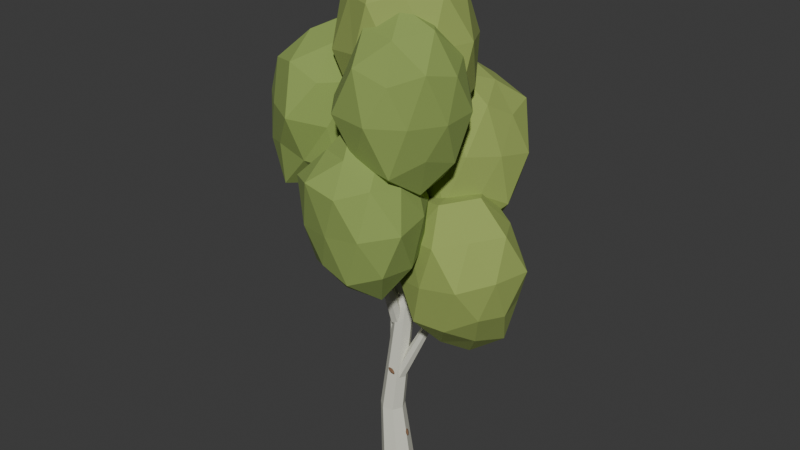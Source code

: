 # Source: Birch.blend  (saved by Blender 5.2.44; exported with 4.5.12 LTS)
import bpy
from mathutils import Matrix  # noqa: F401  (used for matrix-valued properties, if any)

bpy.ops.wm.read_factory_settings(use_empty=True)
scene = bpy.context.scene
scene.name = 'Scene'

# ---- collections
col_collection = bpy.data.collections.new('Collection'); scene.collection.children.link(col_collection)

# ---- materials (node trees are filled in below, after node groups)
mat_birchbark = bpy.data.materials.new('BirchBark')
mat_birchbark.diffuse_color = (0.72, 0.72, 0.61, 1.0)
mat_leaves3 = bpy.data.materials.new('Leaves3')
mat_leaves3.diffuse_color = (0.31, 0.4, 0.1, 1.0)
mat_leaves0 = bpy.data.materials.new('Leaves0')
mat_leaves0.diffuse_color = (0.26, 0.36, 0.09, 1.0)
mat_bark = bpy.data.materials.new('Bark')
mat_bark.diffuse_color = (0.22, 0.12, 0.065, 1.0)

# ---- material node trees
mat_birchbark.use_nodes = True; mat_birchbark.node_tree.nodes.clear()
_N = mat_birchbark.node_tree.nodes; _L = mat_birchbark.node_tree.links
n0 = _N.new('ShaderNodeBsdfPrincipled'); n0.name = 'Principled BSDF'; n0.location = (-200, 100)
n0.inputs[0].default_value = (0.72, 0.72, 0.61, 1.0)
n0.inputs[2].default_value = 1.0
n0.inputs[10].default_value = 0.005
n1 = _N.new('ShaderNodeOutputMaterial'); n1.name = 'Material Output'; n1.location = (200, 100)
_L.new(n0.outputs[0], n1.inputs[0])
n1.is_active_output = True
mat_leaves3.use_nodes = True; mat_leaves3.node_tree.nodes.clear()
_N = mat_leaves3.node_tree.nodes; _L = mat_leaves3.node_tree.links
n0 = _N.new('ShaderNodeBsdfPrincipled'); n0.name = 'Principled BSDF'; n0.location = (-200, 100)
n0.inputs[0].default_value = (0.31, 0.4, 0.1, 1.0)
n0.inputs[2].default_value = 1.0
n0.inputs[10].default_value = 0.005
n1 = _N.new('ShaderNodeOutputMaterial'); n1.name = 'Material Output'; n1.location = (200, 100)
_L.new(n0.outputs[0], n1.inputs[0])
n1.is_active_output = True
mat_leaves0.use_nodes = True; mat_leaves0.node_tree.nodes.clear()
_N = mat_leaves0.node_tree.nodes; _L = mat_leaves0.node_tree.links
n0 = _N.new('ShaderNodeBsdfPrincipled'); n0.name = 'Principled BSDF'; n0.location = (-200, 100)
n0.inputs[0].default_value = (0.26, 0.36, 0.09, 1.0)
n0.inputs[2].default_value = 1.0
n0.inputs[10].default_value = 0.005
n1 = _N.new('ShaderNodeOutputMaterial'); n1.name = 'Material Output'; n1.location = (200, 100)
_L.new(n0.outputs[0], n1.inputs[0])
n1.is_active_output = True
mat_bark.use_nodes = True; mat_bark.node_tree.nodes.clear()
_N = mat_bark.node_tree.nodes; _L = mat_bark.node_tree.links
n0 = _N.new('ShaderNodeBsdfPrincipled'); n0.name = 'Principled BSDF'; n0.location = (-200, 100)
n0.inputs[0].default_value = (0.22, 0.12, 0.065, 1.0)
n0.inputs[2].default_value = 1.0
n0.inputs[10].default_value = 0.005
n1 = _N.new('ShaderNodeOutputMaterial'); n1.name = 'Material Output'; n1.location = (200, 100)
_L.new(n0.outputs[0], n1.inputs[0])
n1.is_active_output = True

# ---- world
world_world = bpy.data.worlds.new('World'); scene.world = world_world
world_world.use_nodes = True; world_world.node_tree.nodes.clear()
_N = world_world.node_tree.nodes; _L = world_world.node_tree.links
n0 = _N.new('ShaderNodeOutputWorld'); n0.name = 'World Output'; n0.location = (200, 100)
n1 = _N.new('ShaderNodeBackground'); n1.name = 'Background'; n1.location = (-200, 100)
n1.inputs[0].default_value = (0.05088, 0.05088, 0.05088, 1.0)
_L.new(n1.outputs[0], n0.inputs[0])
n0.is_active_output = True
world_world.color = (0.05088, 0.05088, 0.05088)
world_world.sun_shadow_jitter_overblur = 0.0

# ---- meshes
me_birch = bpy.data.meshes.new('Birch')
me_birch.from_pydata([(0.2025, 0.0, 0.0), (0.1263, 0.1583, 0.0), (-0.04506, 0.1974, 0.0), (-0.1824, 0.08786, 0.0), (-0.1824, -0.08786, 0.0), (-0.04506, -0.1974, 0.0), (0.1263, -0.1583, 0.0), (0.072, 0.0, 0.78), (0.01552, 0.1173, 0.78), (-0.1114, 0.1462, 0.78), (-0.2131, 0.06508, 0.78), (-0.2131, -0.06508, 0.78), (-0.1114, -0.1462, 0.78), (0.01552, -0.1173, 0.78), (0.192, 0.036, 2.22), (0.1491, 0.1251, 2.22), (0.05263, 0.1471, 2.22), (-0.02471, 0.08546, 2.22), (-0.02471, -0.01346, 2.22), (0.05263, -0.07514, 2.22), (0.1491, -0.05313, 2.22), (-0.042, 0.108, 3.78), (-0.06685, 0.1596, 3.78), (-0.1227, 0.1723, 3.78), (-0.1675, 0.1366, 3.78), (-0.1675, 0.07936, 3.78), (-0.1227, 0.04365, 3.78), (-0.06685, 0.0564, 3.78), (0.086, 0.0, 5.58), (0.08299, 0.006255, 5.58), (0.07622, 0.007799, 5.58), (0.07079, 0.003471, 5.58), (0.07079, -0.003471, 5.58), (0.07622, -0.007799, 5.58), (0.08299, -0.006255, 5.58), (0.09, 0.0, 1.2), (0.05611, 0.07036, 1.2), (-0.02003, 0.08774, 1.2), (-0.08109, 0.03905, 1.2), (-0.08109, -0.03905, 1.2), (-0.02003, -0.08774, 1.2), (0.05611, -0.07036, 1.2), (0.481, 0.07433, 2.1), (0.4601, 0.1177, 2.1), (0.4132, 0.1284, 2.1), (0.3755, 0.09841, 2.1), (0.3755, 0.05025, 2.1), (0.4132, 0.02022, 2.1), (0.4601, 0.03093, 2.1), (0.7917, 0.1351, 2.88), (0.7849, 0.1492, 2.88), (0.7697, 0.1527, 2.88), (0.7575, 0.1429, 2.88), (0.7575, 0.1273, 2.88), (0.7697, 0.1176, 2.88), (0.7849, 0.1211, 2.88), (0.9478, 0.107, 1.91), (0.2594, 0.1333, 2.367), (0.7189, 0.6911, 2.422), (1.332, 0.4421, 2.568), (1.278, -0.2181, 2.568), (0.5996, -0.4608, 2.418), (0.2722, 0.4864, 3.19), (0.9292, 0.6671, 3.293), (1.343, 0.1371, 3.448), (0.8324, -0.4601, 3.37), (0.1707, -0.1966, 3.217), (0.619, 0.1602, 3.742), (0.8383, 0.4377, 2.083), (0.5642, 0.1183, 2.03), (0.4062, 0.4847, 2.259), (0.3806, -0.1903, 2.331), (0.7737, -0.2025, 2.105), (1.253, 0.3241, 2.085), (1.107, 0.6783, 2.394), (1.147, -0.07786, 2.203), (1.388, 0.1128, 2.519), (0.9881, -0.4265, 2.421), (0.03304, -0.08243, 2.753), (0.3384, -0.3783, 2.817), (0.4271, 0.6858, 2.802), (0.1879, 0.3392, 2.769), (1.221, 0.6628, 2.945), (0.8389, 0.7874, 2.873), (1.387, -0.07851, 2.996), (1.488, 0.3449, 3.002), (0.7098, -0.5043, 2.887), (1.159, -0.4765, 2.967), (0.1732, 0.157, 3.233), (0.5555, 0.7069, 3.348), (1.168, 0.4617, 3.431), (1.085, -0.1605, 3.405), (0.4656, -0.3671, 3.33), (0.4034, 0.3463, 3.551), (0.3111, -0.04718, 3.647), (0.7737, 0.5084, 3.737), (0.996, 0.153, 3.782), (0.7044, -0.1897, 3.735), (0.09, 0.0, 1.59), (0.05611, 0.07036, 1.59), (-0.02003, 0.08774, 1.59), (-0.08109, 0.03905, 1.59), (-0.08109, -0.03905, 1.59), (-0.02003, -0.08774, 1.59), (0.05611, -0.07036, 1.59), (-0.2575, 0.3142, 2.49), (-0.2784, 0.3576, 2.49), (-0.3254, 0.3683, 2.49), (-0.363, 0.3383, 2.49), (-0.363, 0.2901, 2.49), (-0.3254, 0.2601, 2.49), (-0.2784, 0.2708, 2.49), (-0.5511, 0.5712, 3.27), (-0.5579, 0.5853, 3.27), (-0.5731, 0.5888, 3.27), (-0.5853, 0.579, 3.27), (-0.5853, 0.5634, 3.27), (-0.5731, 0.5537, 3.27), (-0.5579, 0.5571, 3.27), (-0.4869, 0.6561, 2.307), (-1.005, 0.2022, 2.761), (-1.041, 0.9673, 2.809), (-0.3632, 1.229, 2.906), (0.08156, 0.6511, 2.881), (-0.3328, 0.01329, 2.801), (-1.195, 0.4945, 3.644), (-0.8159, 1.154, 3.76), (-0.1057, 0.9638, 3.811), (-0.09678, 0.1744, 3.732), (-0.7569, -0.02813, 3.601), (-0.6585, 0.4788, 4.318), (-0.7776, 0.8332, 2.478), (-0.776, 0.4049, 2.405), (-1.101, 0.5787, 2.7), (-0.6824, 0.04598, 2.716), (-0.3875, 0.3023, 2.451), (-0.3871, 1.04, 2.43), (-0.7097, 1.16, 2.812), (-0.1837, 0.659, 2.544), (-0.08282, 0.9976, 2.84), (-0.01458, 0.2651, 2.729), (-0.9448, -0.02996, 3.185), (-0.5513, -0.1521, 3.208), (-1.188, 0.7445, 3.232), (-1.225, 0.297, 3.19), (-0.5882, 1.347, 3.337), (-0.9588, 1.101, 3.283), (0.09533, 0.8491, 3.351), (-0.2055, 1.153, 3.352), (-0.2084, 0.08064, 3.258), (0.09837, 0.3845, 3.31), (-1.006, 0.1878, 3.657), (-1.06, 0.8424, 3.749), (-0.4547, 1.101, 3.829), (-0.106, 0.5648, 3.766), (-0.4128, -0.0833, 3.779), (-0.9995, 0.4732, 4.08), (-0.7322, 0.1513, 4.022), (-0.7426, 0.8283, 4.052), (-0.3767, 0.7259, 4.074), (-0.3763, 0.329, 4.003), (0.09, 0.0, 1.98), (0.05611, 0.07036, 1.98), (-0.02003, 0.08774, 1.98), (-0.08109, 0.03905, 1.98), (-0.08109, -0.03905, 1.98), (-0.02003, -0.08774, 1.98), (0.05611, -0.07036, 1.98), (0.1186, -0.3596, 2.88), (0.09774, -0.3163, 2.88), (0.05078, -0.3055, 2.88), (0.01313, -0.3356, 2.88), (0.01313, -0.3837, 2.88), (0.05078, -0.4138, 2.88), (0.09774, -0.403, 2.88), (0.1328, -0.6539, 3.66), (0.126, -0.6398, 3.66), (0.1108, -0.6364, 3.66), (0.09857, -0.6461, 3.66), (0.09857, -0.6617, 3.66), (0.1108, -0.6715, 3.66), (0.126, -0.668, 3.66), (0.188, -0.5806, 2.672), (-0.0153, -1.186, 3.202), (-0.4286, -0.6042, 3.202), (-0.03252, -0.07953, 3.302), (0.5982, -0.2803, 3.306), (0.6631, -1.03, 3.214), (-0.4349, -1.079, 4.063), (-0.3938, -0.3048, 4.074), (0.2569, -0.0724, 4.161), (0.631, -0.7011, 4.095), (0.2859, -1.321, 4.076), (0.03963, -0.7291, 4.675), (-0.1558, -0.5861, 2.867), (0.07774, -0.9273, 2.858), (-0.3113, -0.9672, 3.075), (0.3484, -1.219, 3.102), (0.4778, -0.8292, 2.809), (0.06351, -0.2618, 2.911), (-0.3541, -0.2063, 3.096), (0.421, -0.4086, 2.951), (0.3047, -0.07667, 3.229), (0.721, -0.6347, 3.191), (0.1287, -1.292, 3.614), (0.5136, -1.236, 3.646), (-0.5114, -0.8526, 3.599), (-0.2504, -1.197, 3.593), (-0.2861, -0.0691, 3.674), (-0.4741, -0.4316, 3.633), (0.4962, -0.08657, 3.73), (0.09783, 0.1262, 3.717), (0.8123, -0.9173, 3.692), (0.7345, -0.4573, 3.72), (-0.101, -1.31, 4.149), (-0.4686, -0.6724, 4.112), (-0.1106, -0.1091, 4.198), (0.5142, -0.3602, 4.208), (0.5012, -1.023, 4.125), (-0.1841, -0.8933, 4.352), (0.1633, -1.025, 4.369), (-0.2134, -0.4954, 4.429), (0.1566, -0.3453, 4.565), (0.3978, -0.7248, 4.489), (0.09, 0.0, 2.37), (0.05611, 0.07036, 2.37), (-0.02003, 0.08774, 2.37), (-0.08109, 0.03905, 2.37), (-0.08109, -0.03905, 2.37), (-0.02003, -0.08774, 2.37), (0.05611, -0.07036, 2.37), (0.2688, 0.3785, 3.27), (0.2479, 0.4219, 3.27), (0.201, 0.4326, 3.27), (0.1633, 0.4026, 3.27), (0.1633, 0.3544, 3.27), (0.201, 0.3244, 3.27), (0.2479, 0.3351, 3.27), (0.4059, 0.6882, 4.05), (0.3991, 0.7023, 4.05), (0.3839, 0.7058, 4.05), (0.3717, 0.696, 4.05), (0.3717, 0.6804, 4.05), (0.3839, 0.6707, 4.05), (0.3991, 0.6742, 4.05), (0.4617, 0.5245, 3.212), (0.2076, 1.229, 3.443), (0.9114, 0.9294, 3.614), (0.9169, 0.2461, 3.754), (0.2319, -0.003983, 3.694), (-0.2522, 0.6279, 3.52), (0.5461, 1.39, 4.411), (0.9448, 0.7407, 4.512), (0.5466, 0.2117, 4.585), (-0.1722, 0.4303, 4.516), (-0.1364, 1.126, 4.344), (0.3081, 0.8653, 4.956), (0.7665, 0.7255, 3.196), (0.3384, 0.8769, 3.132), (0.599, 1.111, 3.479), (-0.07899, 0.962, 3.402), (0.1158, 0.5577, 3.272), (0.7747, 0.294, 3.28), (1.064, 0.5565, 3.581), (0.3556, 0.2525, 3.377), (0.6455, -0.01714, 3.641), (-0.006431, 0.3108, 3.609), (0.01176, 1.191, 3.919), (-0.2677, 0.9211, 3.947), (0.7448, 1.155, 3.99), (0.3775, 1.285, 3.932), (1.016, 0.4651, 4.149), (1.084, 0.8756, 4.075), (0.3993, 0.02935, 4.18), (0.8195, 0.111, 4.201), (-0.2479, 0.5171, 4.027), (-0.02212, 0.1516, 4.119), (0.1753, 1.27, 4.387), (0.8503, 1.131, 4.567), (0.8464, 0.4194, 4.686), (0.1757, 0.2633, 4.624), (-0.252, 0.813, 4.495), (0.4215, 1.142, 4.751), (0.03666, 1.046, 4.749), (0.6552, 0.8165, 4.815), (0.435, 0.5086, 4.924), (0.06198, 0.6562, 4.785), (0.09, 0.0, 2.76), (0.05611, 0.07036, 2.76), (-0.02003, 0.08774, 2.76), (-0.08109, 0.03905, 2.76), (-0.08109, -0.03905, 2.76), (-0.02003, -0.08774, 2.76), (0.05611, -0.07036, 2.76), (-0.3971, -0.08556, 3.66), (-0.418, -0.04217, 3.66), (-0.465, -0.03145, 3.66), (-0.5026, -0.06148, 3.66), (-0.5026, -0.1096, 3.66), (-0.465, -0.1397, 3.66), (-0.418, -0.129, 3.66), (-0.805, -0.1556, 4.44), (-0.8118, -0.1415, 4.44), (-0.827, -0.138, 4.44), (-0.8392, -0.1478, 4.44), (-0.8392, -0.1634, 4.44), (-0.827, -0.1731, 4.44), (-0.8118, -0.1696, 4.44), (-0.9597, -0.2883, 3.56), (-0.4774, 0.1885, 3.918), (-0.3442, -0.5585, 3.947), (-0.9882, -0.7668, 4.162), (-1.482, -0.2968, 4.113), (-1.112, 0.3269, 3.993), (-0.1588, -0.01326, 4.77), (-0.5177, -0.6644, 4.911), (-1.203, -0.5338, 5.014), (-1.278, 0.2274, 4.909), (-0.6196, 0.5972, 4.782), (-0.6651, -0.002312, 5.457), (-0.6631, -0.4343, 3.681), (-0.6967, -0.02768, 3.58), (-0.3696, -0.1591, 3.874), (-0.7897, 0.3198, 3.882), (-1.073, 0.04736, 3.657), (-1.032, -0.6765, 3.648), (-0.6842, -0.725, 4.027), (-1.249, -0.3064, 3.76), (-1.276, -0.6031, 4.096), (-1.414, 0.07466, 3.948), (-0.4721, 0.5115, 4.285), (-0.8948, 0.5514, 4.345), (-0.196, -0.2899, 4.363), (-0.2605, 0.1241, 4.31), (-0.7461, -0.9127, 4.542), (-0.4057, -0.6476, 4.449), (-1.411, -0.448, 4.575), (-1.114, -0.7091, 4.569), (-1.292, 0.3971, 4.429), (-1.389, -0.03419, 4.51), (-0.3888, 0.2737, 4.77), (-0.2613, -0.3744, 4.908), (-0.8608, -0.6958, 5.074), (-1.261, -0.1521, 4.987), (-0.9664, 0.4327, 4.867), (-0.3185, 0.02311, 5.245), (-0.6192, 0.3522, 5.212), (-0.5634, -0.3662, 5.253), (-0.9505, -0.2847, 5.309), (-1.005, 0.1626, 5.306), (0.09, 0.0, 3.15), (0.05611, 0.07036, 3.15), (-0.02003, 0.08774, 3.15), (-0.08109, 0.03905, 3.15), (-0.08109, -0.03905, 3.15), (-0.02003, -0.08774, 3.15), (0.05611, -0.07036, 3.15), (0.2745, -0.2011, 4.05), (0.2537, -0.1577, 4.05), (0.2067, -0.147, 4.05), (0.169, -0.177, 4.05), (0.169, -0.2252, 4.05), (0.2067, -0.2552, 4.05), (0.2537, -0.2445, 4.05), (0.4163, -0.3656, 4.83), (0.4095, -0.3515, 4.83), (0.3943, -0.348, 4.83), (0.3821, -0.3578, 4.83), (0.3821, -0.3734, 4.83), (0.3943, -0.3831, 4.83), (0.4095, -0.3797, 4.83), (0.3823, -0.2887, 3.778), (0.8737, -0.6209, 4.415), (0.2192, -0.9208, 4.344), (-0.2868, -0.3701, 4.38), (0.1558, 0.2316, 4.43), (0.8439, 0.001656, 4.457), (0.6132, -0.895, 5.185), (-0.04084, -0.7275, 5.197), (-0.1248, -0.0847, 5.287), (0.5611, 0.1393, 5.272), (1.037, -0.3614, 5.249), (0.4136, -0.4394, 5.84), (0.2914, -0.6312, 4.015), (0.7107, -0.4954, 3.965), (0.625, -0.8885, 4.237), (0.9848, -0.2962, 4.328), (0.68, -0.08468, 4.018), (0.04412, -0.3301, 4.086), (-0.06277, -0.6705, 4.327), (0.2363, 0.05563, 3.953), (-0.1251, -0.02435, 4.348), (0.5496, 0.214, 4.359), (1.058, -0.5229, 4.809), (1.059, -0.1277, 4.837), (0.4356, -1.043, 4.78), (0.8146, -0.8355, 4.789), (-0.3178, -0.6233, 4.822), (-0.03261, -0.9763, 4.792), (-0.006244, 0.09094, 4.869), (-0.251, -0.2108, 4.851), (0.7939, 0.1952, 4.865), (0.3641, 0.2556, 4.876), (0.9442, -0.7215, 5.333), (0.2416, -0.9656, 5.317), (-0.1617, -0.4318, 5.309), (0.172, 0.1562, 5.422), (0.8729, -0.05178, 5.348), (0.5382, -0.7296, 5.588), (0.7943, -0.4053, 5.662), (0.1181, -0.6449, 5.637), (0.06819, -0.2285, 5.744), (0.5131, -0.08035, 5.706), (0.3181, -0.01996, 4.305), (-0.4372, 0.1659, 4.691), (0.1499, 0.6693, 4.817), (0.8092, 0.2477, 4.93), (0.6853, -0.5488, 4.909), (-0.07774, -0.5946, 4.798), (-0.3845, 0.5479, 5.77), (0.3729, 0.5818, 5.87), (0.7189, -0.1607, 5.968), (0.1501, -0.6512, 5.849), (-0.5264, -0.2541, 5.761), (-0.01876, 0.02003, 6.379), (0.2631, 0.4063, 4.315), (-0.0737, 0.08136, 4.288), (-0.1526, 0.4572, 4.715), (-0.3056, -0.2566, 4.667), (0.1225, -0.3754, 4.325), (0.6228, 0.1272, 4.481), (0.4943, 0.4806, 4.851), (0.5995, -0.3554, 4.356), (0.9039, -0.1823, 4.81), (0.3223, -0.6592, 4.779), (-0.4947, -0.04972, 5.236), (-0.4134, -0.5332, 5.259), (-0.1241, 0.6356, 5.283), (-0.4529, 0.3884, 5.235), (0.6689, 0.4911, 5.415), (0.2958, 0.8149, 5.348), (0.7574, -0.3913, 5.446), (0.9106, 0.05865, 5.462), (0.02521, -0.6974, 5.333), (0.4244, -0.6362, 5.397), (-0.5005, 0.1573, 5.797), (-0.01269, 0.6223, 5.87), (0.6154, 0.2621, 6.028), (0.4447, -0.4453, 5.949), (-0.2034, -0.4933, 5.842), (-0.245, 0.3123, 6.205), (-0.3315, -0.1296, 6.215), (0.1768, 0.3668, 6.332), (0.36, -0.07637, 6.327), (0.04983, -0.3599, 6.248), (0.1401, -0.0009845, 0.4261), (0.1695, -0.0107, 0.4356), (0.1728, -0.03834, 0.4348), (0.1322, -0.01102, 0.442), (0.1029, 0.03153, 0.4437), (0.1314, 0.02849, 0.44), (0.1845, -0.03049, 0.4561), (0.1583, -0.03074, 0.4608), (0.116, 0.01208, 0.4663), (0.1161, 0.03811, 0.4652), (0.156, 0.01051, 0.4576), (0.1488, 0.001033, 0.4751), (0.159, -0.02407, 0.4251), (0.1572, -0.007065, 0.4275), (0.1773, -0.02921, 0.4317), (0.1531, 0.01088, 0.4339), (0.1349, 0.01521, 0.4312), (0.1338, -0.007806, 0.4299), (0.1524, -0.02741, 0.4369), (0.1212, 0.01526, 0.4335), (0.115, 0.009857, 0.4418), (0.1167, 0.03131, 0.4414), (0.1669, 0.0001041, 0.446), (0.1443, 0.02175, 0.4491), (0.1857, -0.04157, 0.4444), (0.1856, -0.02562, 0.4437), (0.1445, -0.02389, 0.451), (0.1665, -0.0359, 0.4476), (0.1096, 0.02161, 0.4553), (0.1219, -0.000104, 0.454), (0.1219, 0.03656, 0.4525), (0.109, 0.03557, 0.4548), (0.1732, -0.009672, 0.4581), (0.1753, -0.03495, 0.4596), (0.1366, -0.009667, 0.4643), (0.1134, 0.02753, 0.4672), (0.1364, 0.02701, 0.4629), (0.1697, -0.01669, 0.4681), (0.1543, 0.007326, 0.4689), (0.1541, -0.01556, 0.4692), (0.1322, 0.006703, 0.4713), (0.1312, 0.02174, 0.4725), (-0.107, 0.09528, 0.8766), (-0.08916, 0.07041, 0.8855), (-0.1028, 0.04556, 0.885), (-0.1209, 0.09186, 0.8917), (-0.1151, 0.1372, 0.8947), (-0.09614, 0.1239, 0.8897), (-0.09013, 0.05244, 0.905), (-0.1091, 0.06035, 0.9113), (-0.1172, 0.1202, 0.9165), (-0.1019, 0.1356, 0.9131), (-0.08378, 0.09557, 0.9083), (-0.09737, 0.09207, 0.9247), (-0.1054, 0.06767, 0.8772), (-0.09687, 0.08011, 0.8771), (-0.09475, 0.0551, 0.8836), (-0.09044, 0.09686, 0.8849), (-0.1014, 0.1139, 0.8785), (-0.1166, 0.09363, 0.8796), (-0.1135, 0.06438, 0.8863), (-0.1142, 0.1244, 0.8806), (-0.1193, 0.1177, 0.8926), (-0.1064, 0.1377, 0.8908), (-0.08336, 0.07968, 0.8953), (-0.08902, 0.1119, 0.8986), (-0.09385, 0.03435, 0.8943), (-0.08703, 0.05468, 0.8943), (-0.1179, 0.07245, 0.9017), (-0.1059, 0.05278, 0.898), (-0.1201, 0.1391, 0.9066), (-0.1204, 0.1071, 0.9045), (-0.09794, 0.1433, 0.9024), (-0.1107, 0.1524, 0.9056), (-0.08232, 0.06553, 0.9087), (-0.09852, 0.05302, 0.9086), (-0.1145, 0.0905, 0.9155), (-0.1105, 0.1354, 0.9177), (-0.09103, 0.1234, 0.9139), (-0.09125, 0.06516, 0.918), (-0.08879, 0.09381, 0.9193), (-0.1032, 0.0737, 0.9213), (-0.1073, 0.1062, 0.921), (-0.09934, 0.1186, 0.9218), (0.006322, -0.1358, 1.328), (0.04067, -0.1288, 1.33), (0.04976, -0.1496, 1.332), (0.005583, -0.1495, 1.342), (-0.03118, -0.1278, 1.349), (-0.01607, -0.1141, 1.342), (0.06315, -0.1385, 1.351), (0.03636, -0.1491, 1.357), (-0.01618, -0.1362, 1.369), (-0.03164, -0.1133, 1.37), (0.01773, -0.1156, 1.358), (0.01807, -0.1287, 1.376), (0.03014, -0.1442, 1.327), (0.02562, -0.1326, 1.322), (0.05556, -0.142, 1.326), (0.01184, -0.12, 1.335), (-0.008167, -0.1239, 1.331), (0.005129, -0.1438, 1.333), (0.03102, -0.1523, 1.335), (-0.01792, -0.1316, 1.336), (-0.01877, -0.1391, 1.345), (-0.02841, -0.12, 1.346), (0.02912, -0.1219, 1.344), (-0.001947, -0.11, 1.35), (0.06796, -0.1476, 1.338), (0.0553, -0.1337, 1.339), (0.02391, -0.153, 1.35), (0.04943, -0.1528, 1.344), (-0.03518, -0.1315, 1.361), (-0.009444, -0.1455, 1.357), (-0.0248, -0.1131, 1.356), (-0.04398, -0.1178, 1.361), (0.04189, -0.1262, 1.355), (0.05478, -0.1461, 1.355), (0.01147, -0.1446, 1.365), (-0.02424, -0.125, 1.37), (-0.008782, -0.1118, 1.366), (0.04205, -0.1337, 1.364), (0.01911, -0.1198, 1.37), (0.032, -0.1416, 1.369), (-0.0005876, -0.1326, 1.374), (-0.007965, -0.1204, 1.374), (0.08006, 0.1022, 1.778), (0.0498, 0.1067, 1.787), (0.04477, 0.1304, 1.787), (0.08804, 0.1155, 1.79), (0.1214, 0.07903, 1.792), (0.09634, 0.07352, 1.789), (0.03364, 0.1234, 1.808), (0.05869, 0.129, 1.811), (0.1095, 0.09483, 1.815), (0.1121, 0.07046, 1.814), (0.06691, 0.08666, 1.81), (0.07494, 0.1001, 1.823), (0.05952, 0.1194, 1.778), (0.06132, 0.1055, 1.776), (0.04125, 0.1219, 1.784), (0.07061, 0.0892, 1.785), (0.08951, 0.08667, 1.78), (0.08479, 0.1096, 1.781), (0.06309, 0.1276, 1.786), (0.1021, 0.09019, 1.783), (0.1069, 0.09691, 1.791), (0.1107, 0.07493, 1.79), (0.05382, 0.0965, 1.797), (0.08236, 0.07639, 1.799), (0.03045, 0.1331, 1.796), (0.03751, 0.1164, 1.796), (0.07273, 0.1262, 1.801), (0.04525, 0.1364, 1.798), (0.1198, 0.08515, 1.804), (0.0999, 0.1056, 1.803), (0.105, 0.07126, 1.802), (0.1258, 0.06851, 1.804), (0.04385, 0.1061, 1.811), (0.04558, 0.1265, 1.809), (0.08512, 0.1142, 1.816), (0.1192, 0.07744, 1.818), (0.09324, 0.07256, 1.815), (0.05263, 0.1124, 1.818), (0.06961, 0.09197, 1.821), (0.06628, 0.1149, 1.819), (0.09193, 0.09739, 1.821), (0.09437, 0.08427, 1.82), (-0.1259, -0.01773, 2.224), (-0.1017, -0.04543, 2.23), (-0.1158, -0.06444, 2.232), (-0.1394, -0.02454, 2.241), (-0.1399, 0.02632, 2.249), (-0.1171, 0.01282, 2.242), (-0.1024, -0.06339, 2.251), (-0.123, -0.05705, 2.259), (-0.135, -0.001385, 2.266), (-0.1248, 0.02759, 2.27), (-0.1021, -0.0182, 2.258), (-0.1142, -0.02476, 2.276), (-0.1207, -0.04513, 2.225), (-0.1132, -0.03254, 2.225), (-0.1063, -0.06425, 2.226), (-0.1073, -0.01468, 2.233), (-0.1214, -0.002677, 2.233), (-0.1327, -0.02109, 2.232), (-0.1285, -0.05144, 2.233), (-0.1344, 0.007291, 2.235), (-0.1389, 0.0004493, 2.245), (-0.1283, 0.0191, 2.245), (-0.1003, -0.03232, 2.244), (-0.1072, 0.001072, 2.25), (-0.1069, -0.07201, 2.24), (-0.09798, -0.06274, 2.239), (-0.1316, -0.04145, 2.25), (-0.119, -0.07073, 2.243), (-0.1415, 0.01928, 2.26), (-0.1412, -0.00936, 2.256), (-0.121, 0.02673, 2.257), (-0.1324, 0.02659, 2.259), (-0.09676, -0.0479, 2.256), (-0.1113, -0.06358, 2.255), (-0.1312, -0.02703, 2.265), (-0.132, 0.01647, 2.271), (-0.1123, 0.006121, 2.265), (-0.1046, -0.05185, 2.266), (-0.1056, -0.02142, 2.27), (-0.1185, -0.04129, 2.268), (-0.1271, -0.009383, 2.276), (-0.1194, 0.001751, 2.274), (0.1002, -0.06308, 2.675), (0.094, -0.02948, 2.687), (0.1145, -0.02319, 2.69), (0.1153, -0.06717, 2.69), (0.09166, -0.1075, 2.69), (0.0792, -0.08673, 2.688), (0.1054, -0.01125, 2.711), (0.1173, -0.03763, 2.712), (0.1018, -0.09221, 2.712), (0.0807, -0.104, 2.71), (0.08165, -0.05781, 2.71), (0.09616, -0.06174, 2.722), (0.1096, -0.03822, 2.68), (0.09703, -0.04334, 2.677), (0.106, -0.02125, 2.687), (0.08588, -0.05907, 2.687), (0.08763, -0.07803, 2.677), (0.1101, -0.06579, 2.678), (0.118, -0.04001, 2.688), (0.09543, -0.09054, 2.679), (0.1033, -0.08995, 2.689), (0.08254, -0.1054, 2.686), (0.08614, -0.04142, 2.698), (0.07943, -0.07295, 2.699), (0.1125, -0.009967, 2.7), (0.09973, -0.01722, 2.699), (0.12, -0.04995, 2.702), (0.1181, -0.0259, 2.701), (0.09638, -0.1099, 2.701), (0.1106, -0.08427, 2.702), (0.07859, -0.09799, 2.699), (0.08355, -0.1152, 2.7), (0.09255, -0.03323, 2.711), (0.114, -0.01832, 2.714), (0.1108, -0.06582, 2.714), (0.08988, -0.1052, 2.713), (0.07596, -0.08728, 2.713), (0.1009, -0.03271, 2.722), (0.08659, -0.05911, 2.721), (0.1073, -0.04868, 2.72), (0.09911, -0.08045, 2.722), (0.08506, -0.08981, 2.723), (-0.02711, 0.1111, 3.126), (-0.05727, 0.0998, 3.136), (-0.07726, 0.1203, 3.137), (-0.02633, 0.1234, 3.142), (0.01679, 0.1078, 3.142), (-0.003188, 0.0937, 3.139), (-0.07583, 0.1058, 3.158), (-0.05657, 0.1211, 3.162), (0.0008742, 0.1141, 3.165), (0.01389, 0.09496, 3.162), (-0.03134, 0.08892, 3.158), (-0.03054, 0.1022, 3.177), (-0.05413, 0.1167, 3.128), (-0.04324, 0.1053, 3.129), (-0.07202, 0.1099, 3.134), (-0.02951, 0.09545, 3.136), (-0.01097, 0.1008, 3.128), (-0.02647, 0.1187, 3.132), (-0.05215, 0.1235, 3.139), (1.7e-05, 0.11, 3.131), (-0.0004916, 0.1173, 3.141), (0.01335, 0.09942, 3.139), (-0.04578, 0.09355, 3.147), (-0.01459, 0.08897, 3.148), (-0.0867, 0.114, 3.147), (-0.07444, 0.1019, 3.146), (-0.0424, 0.1241, 3.152), (-0.07414, 0.1236, 3.15), (0.01652, 0.1117, 3.154), (-0.01129, 0.1204, 3.154), (0.009944, 0.09257, 3.15), (0.02304, 0.1004, 3.152), (-0.05763, 0.09607, 3.159), (-0.06936, 0.114, 3.161), (-0.02794, 0.1187, 3.165), (0.01224, 0.1039, 3.165), (-0.001683, 0.08759, 3.163), (-0.05907, 0.1035, 3.17), (-0.03117, 0.09423, 3.169), (-0.04528, 0.1124, 3.17), (-0.01111, 0.1087, 3.175), (-0.001231, 0.09613, 3.173), (-0.04831, -0.09229, 3.578), (-0.05761, -0.1245, 3.587), (-0.08088, -0.1235, 3.588), (-0.06119, -0.08175, 3.589), (-0.02003, -0.05142, 3.59), (-0.02255, -0.08063, 3.591), (-0.07198, -0.128, 3.608), (-0.07398, -0.1057, 3.609), (-0.04058, -0.06678, 3.611), (-0.014, -0.0611, 3.613), (-0.03683, -0.1035, 3.61), (-0.04844, -0.09431, 3.627), (-0.0699, -0.1127, 3.576), (-0.05343, -0.1099, 3.578), (-0.07596, -0.1329, 3.584), (-0.03728, -0.1021, 3.587), (-0.02992, -0.08358, 3.577), (-0.05612, -0.08558, 3.577), (-0.0742, -0.1049, 3.587), (-0.03415, -0.07174, 3.582), (-0.0394, -0.06196, 3.587), (-0.01316, -0.05933, 3.587), (-0.04625, -0.1189, 3.599), (-0.02207, -0.09122, 3.6), (-0.08756, -0.1391, 3.598), (-0.06752, -0.1306, 3.598), (-0.07053, -0.09486, 3.6), (-0.08888, -0.1227, 3.599), (-0.02735, -0.05217, 3.602), (-0.05036, -0.06917, 3.601), (-0.01521, -0.069, 3.601), (-0.01309, -0.0519, 3.602), (-0.05628, -0.1207, 3.611), (-0.07886, -0.1225, 3.611), (-0.06007, -0.08378, 3.614), (-0.02074, -0.05343, 3.616), (-0.02248, -0.08148, 3.613), (-0.06232, -0.1142, 3.618), (-0.04052, -0.1009, 3.623), (-0.06611, -0.1024, 3.622), (-0.04288, -0.07508, 3.623), (-0.02822, -0.07494, 3.622)], [], [(6, 5, 4, 3, 2, 1, 0), (0, 1, 8, 7), (1, 2, 9, 8), (2, 3, 10, 9), (3, 4, 11, 10), (4, 5, 12, 11), (5, 6, 13, 12), (6, 0, 7, 13), (7, 8, 15, 14), (8, 9, 16, 15), (9, 10, 17, 16), (10, 11, 18, 17), (11, 12, 19, 18), (12, 13, 20, 19), (13, 7, 14, 20), (14, 15, 22, 21), (15, 16, 23, 22), (16, 17, 24, 23), (17, 18, 25, 24), (18, 19, 26, 25), (19, 20, 27, 26), (20, 14, 21, 27), (21, 22, 29, 28), (22, 23, 30, 29), (23, 24, 31, 30), (24, 25, 32, 31), (25, 26, 33, 32), (26, 27, 34, 33), (27, 21, 28, 34), (28, 29, 30, 31, 32, 33, 34), (41, 40, 39, 38, 37, 36, 35), (35, 36, 43, 42), (36, 37, 44, 43), (37, 38, 45, 44), (38, 39, 46, 45), (39, 40, 47, 46), (40, 41, 48, 47), (41, 35, 42, 48), (42, 43, 50, 49), (43, 44, 51, 50), (44, 45, 52, 51), (45, 46, 53, 52), (46, 47, 54, 53), (47, 48, 55, 54), (48, 42, 49, 55), (49, 50, 51, 52, 53, 54, 55), (56, 69, 68), (57, 69, 71), (56, 68, 73), (56, 73, 75), (56, 75, 72), (57, 71, 78), (58, 70, 80), (59, 74, 82), (60, 76, 84), (61, 77, 86), (57, 78, 81), (58, 80, 83), (59, 82, 85), (60, 84, 87), (61, 86, 79), (62, 88, 93), (63, 89, 95), (64, 90, 96), (65, 91, 97), (66, 92, 94), (94, 97, 67), (94, 92, 97), (92, 65, 97), (97, 96, 67), (97, 91, 96), (91, 64, 96), (96, 95, 67), (96, 90, 95), (90, 63, 95), (95, 93, 67), (95, 89, 93), (89, 62, 93), (93, 94, 67), (93, 88, 94), (88, 66, 94), (79, 92, 66), (79, 86, 92), (86, 65, 92), (87, 91, 65), (87, 84, 91), (84, 64, 91), (85, 90, 64), (85, 82, 90), (82, 63, 90), (83, 89, 63), (83, 80, 89), (80, 62, 89), (81, 88, 62), (81, 78, 88), (78, 66, 88), (86, 87, 65), (86, 77, 87), (77, 60, 87), (84, 85, 64), (84, 76, 85), (76, 59, 85), (82, 83, 63), (82, 74, 83), (74, 58, 83), (80, 81, 62), (80, 70, 81), (70, 57, 81), (78, 79, 66), (78, 71, 79), (71, 61, 79), (72, 77, 61), (72, 75, 77), (75, 60, 77), (75, 76, 60), (75, 73, 76), (73, 59, 76), (73, 74, 59), (73, 68, 74), (68, 58, 74), (71, 72, 61), (71, 69, 72), (69, 56, 72), (68, 70, 58), (68, 69, 70), (69, 57, 70), (104, 103, 102, 101, 100, 99, 98), (98, 99, 106, 105), (99, 100, 107, 106), (100, 101, 108, 107), (101, 102, 109, 108), (102, 103, 110, 109), (103, 104, 111, 110), (104, 98, 105, 111), (105, 106, 113, 112), (106, 107, 114, 113), (107, 108, 115, 114), (108, 109, 116, 115), (109, 110, 117, 116), (110, 111, 118, 117), (111, 105, 112, 118), (112, 113, 114, 115, 116, 117, 118), (119, 132, 131), (120, 132, 134), (119, 131, 136), (119, 136, 138), (119, 138, 135), (120, 134, 141), (121, 133, 143), (122, 137, 145), (123, 139, 147), (124, 140, 149), (120, 141, 144), (121, 143, 146), (122, 145, 148), (123, 147, 150), (124, 149, 142), (125, 151, 156), (126, 152, 158), (127, 153, 159), (128, 154, 160), (129, 155, 157), (157, 160, 130), (157, 155, 160), (155, 128, 160), (160, 159, 130), (160, 154, 159), (154, 127, 159), (159, 158, 130), (159, 153, 158), (153, 126, 158), (158, 156, 130), (158, 152, 156), (152, 125, 156), (156, 157, 130), (156, 151, 157), (151, 129, 157), (142, 155, 129), (142, 149, 155), (149, 128, 155), (150, 154, 128), (150, 147, 154), (147, 127, 154), (148, 153, 127), (148, 145, 153), (145, 126, 153), (146, 152, 126), (146, 143, 152), (143, 125, 152), (144, 151, 125), (144, 141, 151), (141, 129, 151), (149, 150, 128), (149, 140, 150), (140, 123, 150), (147, 148, 127), (147, 139, 148), (139, 122, 148), (145, 146, 126), (145, 137, 146), (137, 121, 146), (143, 144, 125), (143, 133, 144), (133, 120, 144), (141, 142, 129), (141, 134, 142), (134, 124, 142), (135, 140, 124), (135, 138, 140), (138, 123, 140), (138, 139, 123), (138, 136, 139), (136, 122, 139), (136, 137, 122), (136, 131, 137), (131, 121, 137), (134, 135, 124), (134, 132, 135), (132, 119, 135), (131, 133, 121), (131, 132, 133), (132, 120, 133), (167, 166, 165, 164, 163, 162, 161), (161, 162, 169, 168), (162, 163, 170, 169), (163, 164, 171, 170), (164, 165, 172, 171), (165, 166, 173, 172), (166, 167, 174, 173), (167, 161, 168, 174), (168, 169, 176, 175), (169, 170, 177, 176), (170, 171, 178, 177), (171, 172, 179, 178), (172, 173, 180, 179), (173, 174, 181, 180), (174, 168, 175, 181), (175, 176, 177, 178, 179, 180, 181), (182, 195, 194), (183, 195, 197), (182, 194, 199), (182, 199, 201), (182, 201, 198), (183, 197, 204), (184, 196, 206), (185, 200, 208), (186, 202, 210), (187, 203, 212), (183, 204, 207), (184, 206, 209), (185, 208, 211), (186, 210, 213), (187, 212, 205), (188, 214, 219), (189, 215, 221), (190, 216, 222), (191, 217, 223), (192, 218, 220), (220, 223, 193), (220, 218, 223), (218, 191, 223), (223, 222, 193), (223, 217, 222), (217, 190, 222), (222, 221, 193), (222, 216, 221), (216, 189, 221), (221, 219, 193), (221, 215, 219), (215, 188, 219), (219, 220, 193), (219, 214, 220), (214, 192, 220), (205, 218, 192), (205, 212, 218), (212, 191, 218), (213, 217, 191), (213, 210, 217), (210, 190, 217), (211, 216, 190), (211, 208, 216), (208, 189, 216), (209, 215, 189), (209, 206, 215), (206, 188, 215), (207, 214, 188), (207, 204, 214), (204, 192, 214), (212, 213, 191), (212, 203, 213), (203, 186, 213), (210, 211, 190), (210, 202, 211), (202, 185, 211), (208, 209, 189), (208, 200, 209), (200, 184, 209), (206, 207, 188), (206, 196, 207), (196, 183, 207), (204, 205, 192), (204, 197, 205), (197, 187, 205), (198, 203, 187), (198, 201, 203), (201, 186, 203), (201, 202, 186), (201, 199, 202), (199, 185, 202), (199, 200, 185), (199, 194, 200), (194, 184, 200), (197, 198, 187), (197, 195, 198), (195, 182, 198), (194, 196, 184), (194, 195, 196), (195, 183, 196), (230, 229, 228, 227, 226, 225, 224), (224, 225, 232, 231), (225, 226, 233, 232), (226, 227, 234, 233), (227, 228, 235, 234), (228, 229, 236, 235), (229, 230, 237, 236), (230, 224, 231, 237), (231, 232, 239, 238), (232, 233, 240, 239), (233, 234, 241, 240), (234, 235, 242, 241), (235, 236, 243, 242), (236, 237, 244, 243), (237, 231, 238, 244), (238, 239, 240, 241, 242, 243, 244), (245, 258, 257), (246, 258, 260), (245, 257, 262), (245, 262, 264), (245, 264, 261), (246, 260, 267), (247, 259, 269), (248, 263, 271), (249, 265, 273), (250, 266, 275), (246, 267, 270), (247, 269, 272), (248, 271, 274), (249, 273, 276), (250, 275, 268), (251, 277, 282), (252, 278, 284), (253, 279, 285), (254, 280, 286), (255, 281, 283), (283, 286, 256), (283, 281, 286), (281, 254, 286), (286, 285, 256), (286, 280, 285), (280, 253, 285), (285, 284, 256), (285, 279, 284), (279, 252, 284), (284, 282, 256), (284, 278, 282), (278, 251, 282), (282, 283, 256), (282, 277, 283), (277, 255, 283), (268, 281, 255), (268, 275, 281), (275, 254, 281), (276, 280, 254), (276, 273, 280), (273, 253, 280), (274, 279, 253), (274, 271, 279), (271, 252, 279), (272, 278, 252), (272, 269, 278), (269, 251, 278), (270, 277, 251), (270, 267, 277), (267, 255, 277), (275, 276, 254), (275, 266, 276), (266, 249, 276), (273, 274, 253), (273, 265, 274), (265, 248, 274), (271, 272, 252), (271, 263, 272), (263, 247, 272), (269, 270, 251), (269, 259, 270), (259, 246, 270), (267, 268, 255), (267, 260, 268), (260, 250, 268), (261, 266, 250), (261, 264, 266), (264, 249, 266), (264, 265, 249), (264, 262, 265), (262, 248, 265), (262, 263, 248), (262, 257, 263), (257, 247, 263), (260, 261, 250), (260, 258, 261), (258, 245, 261), (257, 259, 247), (257, 258, 259), (258, 246, 259), (293, 292, 291, 290, 289, 288, 287), (287, 288, 295, 294), (288, 289, 296, 295), (289, 290, 297, 296), (290, 291, 298, 297), (291, 292, 299, 298), (292, 293, 300, 299), (293, 287, 294, 300), (294, 295, 302, 301), (295, 296, 303, 302), (296, 297, 304, 303), (297, 298, 305, 304), (298, 299, 306, 305), (299, 300, 307, 306), (300, 294, 301, 307), (301, 302, 303, 304, 305, 306, 307), (308, 321, 320), (309, 321, 323), (308, 320, 325), (308, 325, 327), (308, 327, 324), (309, 323, 330), (310, 322, 332), (311, 326, 334), (312, 328, 336), (313, 329, 338), (309, 330, 333), (310, 332, 335), (311, 334, 337), (312, 336, 339), (313, 338, 331), (314, 340, 345), (315, 341, 347), (316, 342, 348), (317, 343, 349), (318, 344, 346), (346, 349, 319), (346, 344, 349), (344, 317, 349), (349, 348, 319), (349, 343, 348), (343, 316, 348), (348, 347, 319), (348, 342, 347), (342, 315, 347), (347, 345, 319), (347, 341, 345), (341, 314, 345), (345, 346, 319), (345, 340, 346), (340, 318, 346), (331, 344, 318), (331, 338, 344), (338, 317, 344), (339, 343, 317), (339, 336, 343), (336, 316, 343), (337, 342, 316), (337, 334, 342), (334, 315, 342), (335, 341, 315), (335, 332, 341), (332, 314, 341), (333, 340, 314), (333, 330, 340), (330, 318, 340), (338, 339, 317), (338, 329, 339), (329, 312, 339), (336, 337, 316), (336, 328, 337), (328, 311, 337), (334, 335, 315), (334, 326, 335), (326, 310, 335), (332, 333, 314), (332, 322, 333), (322, 309, 333), (330, 331, 318), (330, 323, 331), (323, 313, 331), (324, 329, 313), (324, 327, 329), (327, 312, 329), (327, 328, 312), (327, 325, 328), (325, 311, 328), (325, 326, 311), (325, 320, 326), (320, 310, 326), (323, 324, 313), (323, 321, 324), (321, 308, 324), (320, 322, 310), (320, 321, 322), (321, 309, 322), (356, 355, 354, 353, 352, 351, 350), (350, 351, 358, 357), (351, 352, 359, 358), (352, 353, 360, 359), (353, 354, 361, 360), (354, 355, 362, 361), (355, 356, 363, 362), (356, 350, 357, 363), (357, 358, 365, 364), (358, 359, 366, 365), (359, 360, 367, 366), (360, 361, 368, 367), (361, 362, 369, 368), (362, 363, 370, 369), (363, 357, 364, 370), (364, 365, 366, 367, 368, 369, 370), (371, 384, 383), (372, 384, 386), (371, 383, 388), (371, 388, 390), (371, 390, 387), (372, 386, 393), (373, 385, 395), (374, 389, 397), (375, 391, 399), (376, 392, 401), (372, 393, 396), (373, 395, 398), (374, 397, 400), (375, 399, 402), (376, 401, 394), (377, 403, 408), (378, 404, 410), (379, 405, 411), (380, 406, 412), (381, 407, 409), (409, 412, 382), (409, 407, 412), (407, 380, 412), (412, 411, 382), (412, 406, 411), (406, 379, 411), (411, 410, 382), (411, 405, 410), (405, 378, 410), (410, 408, 382), (410, 404, 408), (404, 377, 408), (408, 409, 382), (408, 403, 409), (403, 381, 409), (394, 407, 381), (394, 401, 407), (401, 380, 407), (402, 406, 380), (402, 399, 406), (399, 379, 406), (400, 405, 379), (400, 397, 405), (397, 378, 405), (398, 404, 378), (398, 395, 404), (395, 377, 404), (396, 403, 377), (396, 393, 403), (393, 381, 403), (401, 402, 380), (401, 392, 402), (392, 375, 402), (399, 400, 379), (399, 391, 400), (391, 374, 400), (397, 398, 378), (397, 389, 398), (389, 373, 398), (395, 396, 377), (395, 385, 396), (385, 372, 396), (393, 394, 381), (393, 386, 394), (386, 376, 394), (387, 392, 376), (387, 390, 392), (390, 375, 392), (390, 391, 375), (390, 388, 391), (388, 374, 391), (388, 389, 374), (388, 383, 389), (383, 373, 389), (386, 387, 376), (386, 384, 387), (384, 371, 387), (383, 385, 373), (383, 384, 385), (384, 372, 385), (413, 426, 425), (414, 426, 428), (413, 425, 430), (413, 430, 432), (413, 432, 429), (414, 428, 435), (415, 427, 437), (416, 431, 439), (417, 433, 441), (418, 434, 443), (414, 435, 438), (415, 437, 440), (416, 439, 442), (417, 441, 444), (418, 443, 436), (419, 445, 450), (420, 446, 452), (421, 447, 453), (422, 448, 454), (423, 449, 451), (451, 454, 424), (451, 449, 454), (449, 422, 454), (454, 453, 424), (454, 448, 453), (448, 421, 453), (453, 452, 424), (453, 447, 452), (447, 420, 452), (452, 450, 424), (452, 446, 450), (446, 419, 450), (450, 451, 424), (450, 445, 451), (445, 423, 451), (436, 449, 423), (436, 443, 449), (443, 422, 449), (444, 448, 422), (444, 441, 448), (441, 421, 448), (442, 447, 421), (442, 439, 447), (439, 420, 447), (440, 446, 420), (440, 437, 446), (437, 419, 446), (438, 445, 419), (438, 435, 445), (435, 423, 445), (443, 444, 422), (443, 434, 444), (434, 417, 444), (441, 442, 421), (441, 433, 442), (433, 416, 442), (439, 440, 420), (439, 431, 440), (431, 415, 440), (437, 438, 419), (437, 427, 438), (427, 414, 438), (435, 436, 423), (435, 428, 436), (428, 418, 436), (429, 434, 418), (429, 432, 434), (432, 417, 434), (432, 433, 417), (432, 430, 433), (430, 416, 433), (430, 431, 416), (430, 425, 431), (425, 415, 431), (428, 429, 418), (428, 426, 429), (426, 413, 429), (425, 427, 415), (425, 426, 427), (426, 414, 427), (455, 468, 467), (456, 468, 470), (455, 467, 472), (455, 472, 474), (455, 474, 471), (456, 470, 477), (457, 469, 479), (458, 473, 481), (459, 475, 483), (460, 476, 485), (456, 477, 480), (457, 479, 482), (458, 481, 484), (459, 483, 486), (460, 485, 478), (461, 487, 492), (462, 488, 494), (463, 489, 495), (464, 490, 496), (465, 491, 493), (493, 496, 466), (493, 491, 496), (491, 464, 496), (496, 495, 466), (496, 490, 495), (490, 463, 495), (495, 494, 466), (495, 489, 494), (489, 462, 494), (494, 492, 466), (494, 488, 492), (488, 461, 492), (492, 493, 466), (492, 487, 493), (487, 465, 493), (478, 491, 465), (478, 485, 491), (485, 464, 491), (486, 490, 464), (486, 483, 490), (483, 463, 490), (484, 489, 463), (484, 481, 489), (481, 462, 489), (482, 488, 462), (482, 479, 488), (479, 461, 488), (480, 487, 461), (480, 477, 487), (477, 465, 487), (485, 486, 464), (485, 476, 486), (476, 459, 486), (483, 484, 463), (483, 475, 484), (475, 458, 484), (481, 482, 462), (481, 473, 482), (473, 457, 482), (479, 480, 461), (479, 469, 480), (469, 456, 480), (477, 478, 465), (477, 470, 478), (470, 460, 478), (471, 476, 460), (471, 474, 476), (474, 459, 476), (474, 475, 459), (474, 472, 475), (472, 458, 475), (472, 473, 458), (472, 467, 473), (467, 457, 473), (470, 471, 460), (470, 468, 471), (468, 455, 471), (467, 469, 457), (467, 468, 469), (468, 456, 469), (497, 510, 509), (498, 510, 512), (497, 509, 514), (497, 514, 516), (497, 516, 513), (498, 512, 519), (499, 511, 521), (500, 515, 523), (501, 517, 525), (502, 518, 527), (498, 519, 522), (499, 521, 524), (500, 523, 526), (501, 525, 528), (502, 527, 520), (503, 529, 534), (504, 530, 536), (505, 531, 537), (506, 532, 538), (507, 533, 535), (535, 538, 508), (535, 533, 538), (533, 506, 538), (538, 537, 508), (538, 532, 537), (532, 505, 537), (537, 536, 508), (537, 531, 536), (531, 504, 536), (536, 534, 508), (536, 530, 534), (530, 503, 534), (534, 535, 508), (534, 529, 535), (529, 507, 535), (520, 533, 507), (520, 527, 533), (527, 506, 533), (528, 532, 506), (528, 525, 532), (525, 505, 532), (526, 531, 505), (526, 523, 531), (523, 504, 531), (524, 530, 504), (524, 521, 530), (521, 503, 530), (522, 529, 503), (522, 519, 529), (519, 507, 529), (527, 528, 506), (527, 518, 528), (518, 501, 528), (525, 526, 505), (525, 517, 526), (517, 500, 526), (523, 524, 504), (523, 515, 524), (515, 499, 524), (521, 522, 503), (521, 511, 522), (511, 498, 522), (519, 520, 507), (519, 512, 520), (512, 502, 520), (513, 518, 502), (513, 516, 518), (516, 501, 518), (516, 517, 501), (516, 514, 517), (514, 500, 517), (514, 515, 500), (514, 509, 515), (509, 499, 515), (512, 513, 502), (512, 510, 513), (510, 497, 513), (509, 511, 499), (509, 510, 511), (510, 498, 511), (539, 552, 551), (540, 552, 554), (539, 551, 556), (539, 556, 558), (539, 558, 555), (540, 554, 561), (541, 553, 563), (542, 557, 565), (543, 559, 567), (544, 560, 569), (540, 561, 564), (541, 563, 566), (542, 565, 568), (543, 567, 570), (544, 569, 562), (545, 571, 576), (546, 572, 578), (547, 573, 579), (548, 574, 580), (549, 575, 577), (577, 580, 550), (577, 575, 580), (575, 548, 580), (580, 579, 550), (580, 574, 579), (574, 547, 579), (579, 578, 550), (579, 573, 578), (573, 546, 578), (578, 576, 550), (578, 572, 576), (572, 545, 576), (576, 577, 550), (576, 571, 577), (571, 549, 577), (562, 575, 549), (562, 569, 575), (569, 548, 575), (570, 574, 548), (570, 567, 574), (567, 547, 574), (568, 573, 547), (568, 565, 573), (565, 546, 573), (566, 572, 546), (566, 563, 572), (563, 545, 572), (564, 571, 545), (564, 561, 571), (561, 549, 571), (569, 570, 548), (569, 560, 570), (560, 543, 570), (567, 568, 547), (567, 559, 568), (559, 542, 568), (565, 566, 546), (565, 557, 566), (557, 541, 566), (563, 564, 545), (563, 553, 564), (553, 540, 564), (561, 562, 549), (561, 554, 562), (554, 544, 562), (555, 560, 544), (555, 558, 560), (558, 543, 560), (558, 559, 543), (558, 556, 559), (556, 542, 559), (556, 557, 542), (556, 551, 557), (551, 541, 557), (554, 555, 544), (554, 552, 555), (552, 539, 555), (551, 553, 541), (551, 552, 553), (552, 540, 553), (581, 594, 593), (582, 594, 596), (581, 593, 598), (581, 598, 600), (581, 600, 597), (582, 596, 603), (583, 595, 605), (584, 599, 607), (585, 601, 609), (586, 602, 611), (582, 603, 606), (583, 605, 608), (584, 607, 610), (585, 609, 612), (586, 611, 604), (587, 613, 618), (588, 614, 620), (589, 615, 621), (590, 616, 622), (591, 617, 619), (619, 622, 592), (619, 617, 622), (617, 590, 622), (622, 621, 592), (622, 616, 621), (616, 589, 621), (621, 620, 592), (621, 615, 620), (615, 588, 620), (620, 618, 592), (620, 614, 618), (614, 587, 618), (618, 619, 592), (618, 613, 619), (613, 591, 619), (604, 617, 591), (604, 611, 617), (611, 590, 617), (612, 616, 590), (612, 609, 616), (609, 589, 616), (610, 615, 589), (610, 607, 615), (607, 588, 615), (608, 614, 588), (608, 605, 614), (605, 587, 614), (606, 613, 587), (606, 603, 613), (603, 591, 613), (611, 612, 590), (611, 602, 612), (602, 585, 612), (609, 610, 589), (609, 601, 610), (601, 584, 610), (607, 608, 588), (607, 599, 608), (599, 583, 608), (605, 606, 587), (605, 595, 606), (595, 582, 606), (603, 604, 591), (603, 596, 604), (596, 586, 604), (597, 602, 586), (597, 600, 602), (600, 585, 602), (600, 601, 585), (600, 598, 601), (598, 584, 601), (598, 599, 584), (598, 593, 599), (593, 583, 599), (596, 597, 586), (596, 594, 597), (594, 581, 597), (593, 595, 583), (593, 594, 595), (594, 582, 595), (623, 636, 635), (624, 636, 638), (623, 635, 640), (623, 640, 642), (623, 642, 639), (624, 638, 645), (625, 637, 647), (626, 641, 649), (627, 643, 651), (628, 644, 653), (624, 645, 648), (625, 647, 650), (626, 649, 652), (627, 651, 654), (628, 653, 646), (629, 655, 660), (630, 656, 662), (631, 657, 663), (632, 658, 664), (633, 659, 661), (661, 664, 634), (661, 659, 664), (659, 632, 664), (664, 663, 634), (664, 658, 663), (658, 631, 663), (663, 662, 634), (663, 657, 662), (657, 630, 662), (662, 660, 634), (662, 656, 660), (656, 629, 660), (660, 661, 634), (660, 655, 661), (655, 633, 661), (646, 659, 633), (646, 653, 659), (653, 632, 659), (654, 658, 632), (654, 651, 658), (651, 631, 658), (652, 657, 631), (652, 649, 657), (649, 630, 657), (650, 656, 630), (650, 647, 656), (647, 629, 656), (648, 655, 629), (648, 645, 655), (645, 633, 655), (653, 654, 632), (653, 644, 654), (644, 627, 654), (651, 652, 631), (651, 643, 652), (643, 626, 652), (649, 650, 630), (649, 641, 650), (641, 625, 650), (647, 648, 629), (647, 637, 648), (637, 624, 648), (645, 646, 633), (645, 638, 646), (638, 628, 646), (639, 644, 628), (639, 642, 644), (642, 627, 644), (642, 643, 627), (642, 640, 643), (640, 626, 643), (640, 641, 626), (640, 635, 641), (635, 625, 641), (638, 639, 628), (638, 636, 639), (636, 623, 639), (635, 637, 625), (635, 636, 637), (636, 624, 637), (665, 678, 677), (666, 678, 680), (665, 677, 682), (665, 682, 684), (665, 684, 681), (666, 680, 687), (667, 679, 689), (668, 683, 691), (669, 685, 693), (670, 686, 695), (666, 687, 690), (667, 689, 692), (668, 691, 694), (669, 693, 696), (670, 695, 688), (671, 697, 702), (672, 698, 704), (673, 699, 705), (674, 700, 706), (675, 701, 703), (703, 706, 676), (703, 701, 706), (701, 674, 706), (706, 705, 676), (706, 700, 705), (700, 673, 705), (705, 704, 676), (705, 699, 704), (699, 672, 704), (704, 702, 676), (704, 698, 702), (698, 671, 702), (702, 703, 676), (702, 697, 703), (697, 675, 703), (688, 701, 675), (688, 695, 701), (695, 674, 701), (696, 700, 674), (696, 693, 700), (693, 673, 700), (694, 699, 673), (694, 691, 699), (691, 672, 699), (692, 698, 672), (692, 689, 698), (689, 671, 698), (690, 697, 671), (690, 687, 697), (687, 675, 697), (695, 696, 674), (695, 686, 696), (686, 669, 696), (693, 694, 673), (693, 685, 694), (685, 668, 694), (691, 692, 672), (691, 683, 692), (683, 667, 692), (689, 690, 671), (689, 679, 690), (679, 666, 690), (687, 688, 675), (687, 680, 688), (680, 670, 688), (681, 686, 670), (681, 684, 686), (684, 669, 686), (684, 685, 669), (684, 682, 685), (682, 668, 685), (682, 683, 668), (682, 677, 683), (677, 667, 683), (680, 681, 670), (680, 678, 681), (678, 665, 681), (677, 679, 667), (677, 678, 679), (678, 666, 679), (707, 720, 719), (708, 720, 722), (707, 719, 724), (707, 724, 726), (707, 726, 723), (708, 722, 729), (709, 721, 731), (710, 725, 733), (711, 727, 735), (712, 728, 737), (708, 729, 732), (709, 731, 734), (710, 733, 736), (711, 735, 738), (712, 737, 730), (713, 739, 744), (714, 740, 746), (715, 741, 747), (716, 742, 748), (717, 743, 745), (745, 748, 718), (745, 743, 748), (743, 716, 748), (748, 747, 718), (748, 742, 747), (742, 715, 747), (747, 746, 718), (747, 741, 746), (741, 714, 746), (746, 744, 718), (746, 740, 744), (740, 713, 744), (744, 745, 718), (744, 739, 745), (739, 717, 745), (730, 743, 717), (730, 737, 743), (737, 716, 743), (738, 742, 716), (738, 735, 742), (735, 715, 742), (736, 741, 715), (736, 733, 741), (733, 714, 741), (734, 740, 714), (734, 731, 740), (731, 713, 740), (732, 739, 713), (732, 729, 739), (729, 717, 739), (737, 738, 716), (737, 728, 738), (728, 711, 738), (735, 736, 715), (735, 727, 736), (727, 710, 736), (733, 734, 714), (733, 725, 734), (725, 709, 734), (731, 732, 713), (731, 721, 732), (721, 708, 732), (729, 730, 717), (729, 722, 730), (722, 712, 730), (723, 728, 712), (723, 726, 728), (726, 711, 728), (726, 727, 711), (726, 724, 727), (724, 710, 727), (724, 725, 710), (724, 719, 725), (719, 709, 725), (722, 723, 712), (722, 720, 723), (720, 707, 723), (719, 721, 709), (719, 720, 721), (720, 708, 721), (749, 762, 761), (750, 762, 764), (749, 761, 766), (749, 766, 768), (749, 768, 765), (750, 764, 771), (751, 763, 773), (752, 767, 775), (753, 769, 777), (754, 770, 779), (750, 771, 774), (751, 773, 776), (752, 775, 778), (753, 777, 780), (754, 779, 772), (755, 781, 786), (756, 782, 788), (757, 783, 789), (758, 784, 790), (759, 785, 787), (787, 790, 760), (787, 785, 790), (785, 758, 790), (790, 789, 760), (790, 784, 789), (784, 757, 789), (789, 788, 760), (789, 783, 788), (783, 756, 788), (788, 786, 760), (788, 782, 786), (782, 755, 786), (786, 787, 760), (786, 781, 787), (781, 759, 787), (772, 785, 759), (772, 779, 785), (779, 758, 785), (780, 784, 758), (780, 777, 784), (777, 757, 784), (778, 783, 757), (778, 775, 783), (775, 756, 783), (776, 782, 756), (776, 773, 782), (773, 755, 782), (774, 781, 755), (774, 771, 781), (771, 759, 781), (779, 780, 758), (779, 770, 780), (770, 753, 780), (777, 778, 757), (777, 769, 778), (769, 752, 778), (775, 776, 756), (775, 767, 776), (767, 751, 776), (773, 774, 755), (773, 763, 774), (763, 750, 774), (771, 772, 759), (771, 764, 772), (764, 754, 772), (765, 770, 754), (765, 768, 770), (768, 753, 770), (768, 769, 753), (768, 766, 769), (766, 752, 769), (766, 767, 752), (766, 761, 767), (761, 751, 767), (764, 765, 754), (764, 762, 765), (762, 749, 765), (761, 763, 751), (761, 762, 763), (762, 750, 763)])
me_birch.polygons.foreach_set('material_index', [0, 0, 0, 0, 0, 0, 0, 0, 0, 0, 0, 0, 0, 0, 0, 0, 0, 0, 0, 0, 0, 0, 0, 0, 0, 0, 0, 0, 0, 0, 0, 0, 0, 0, 0, 0, 0, 0, 0, 0, 0, 0, 0, 0, 0, 0, 1, 1, 1, 1, 1, 1, 1, 1, 1, 1, 1, 1, 1, 1, 1, 1, 1, 1, 1, 1, 1, 1, 1, 1, 1, 1, 1, 1, 1, 1, 1, 1, 1, 1, 1, 1, 1, 1, 1, 1, 1, 1, 1, 1, 1, 1, 1, 1, 1, 1, 1, 1, 1, 1, 1, 1, 1, 1, 1, 1, 1, 1, 1, 1, 1, 1, 1, 1, 1, 1, 1, 1, 1, 1, 1, 1, 1, 1, 1, 1, 0, 0, 0, 0, 0, 0, 0, 0, 0, 0, 0, 0, 0, 0, 0, 0, 2, 2, 2, 2, 2, 2, 2, 2, 2, 2, 2, 2, 2, 2, 2, 2, 2, 2, 2, 2, 2, 2, 2, 2, 2, 2, 2, 2, 2, 2, 2, 2, 2, 2, 2, 2, 2, 2, 2, 2, 2, 2, 2, 2, 2, 2, 2, 2, 2, 2, 2, 2, 2, 2, 2, 2, 2, 2, 2, 2, 2, 2, 2, 2, 2, 2, 2, 2, 2, 2, 2, 2, 2, 2, 2, 2, 2, 2, 2, 2, 0, 0, 0, 0, 0, 0, 0, 0, 0, 0, 0, 0, 0, 0, 0, 0, 2, 2, 2, 2, 2, 2, 2, 2, 2, 2, 2, 2, 2, 2, 2, 2, 2, 2, 2, 2, 2, 2, 2, 2, 2, 2, 2, 2, 2, 2, 2, 2, 2, 2, 2, 2, 2, 2, 2, 2, 2, 2, 2, 2, 2, 2, 2, 2, 2, 2, 2, 2, 2, 2, 2, 2, 2, 2, 2, 2, 2, 2, 2, 2, 2, 2, 2, 2, 2, 2, 2, 2, 2, 2, 2, 2, 2, 2, 2, 2, 0, 0, 0, 0, 0, 0, 0, 0, 0, 0, 0, 0, 0, 0, 0, 0, 1, 1, 1, 1, 1, 1, 1, 1, 1, 1, 1, 1, 1, 1, 1, 1, 1, 1, 1, 1, 1, 1, 1, 1, 1, 1, 1, 1, 1, 1, 1, 1, 1, 1, 1, 1, 1, 1, 1, 1, 1, 1, 1, 1, 1, 1, 1, 1, 1, 1, 1, 1, 1, 1, 1, 1, 1, 1, 1, 1, 1, 1, 1, 1, 1, 1, 1, 1, 1, 1, 1, 1, 1, 1, 1, 1, 1, 1, 1, 1, 0, 0, 0, 0, 0, 0, 0, 0, 0, 0, 0, 0, 0, 0, 0, 0, 2, 2, 2, 2, 2, 2, 2, 2, 2, 2, 2, 2, 2, 2, 2, 2, 2, 2, 2, 2, 2, 2, 2, 2, 2, 2, 2, 2, 2, 2, 2, 2, 2, 2, 2, 2, 2, 2, 2, 2, 2, 2, 2, 2, 2, 2, 2, 2, 2, 2, 2, 2, 2, 2, 2, 2, 2, 2, 2, 2, 2, 2, 2, 2, 2, 2, 2, 2, 2, 2, 2, 2, 2, 2, 2, 2, 2, 2, 2, 2, 0, 0, 0, 0, 0, 0, 0, 0, 0, 0, 0, 0, 0, 0, 0, 0, 2, 2, 2, 2, 2, 2, 2, 2, 2, 2, 2, 2, 2, 2, 2, 2, 2, 2, 2, 2, 2, 2, 2, 2, 2, 2, 2, 2, 2, 2, 2, 2, 2, 2, 2, 2, 2, 2, 2, 2, 2, 2, 2, 2, 2, 2, 2, 2, 2, 2, 2, 2, 2, 2, 2, 2, 2, 2, 2, 2, 2, 2, 2, 2, 2, 2, 2, 2, 2, 2, 2, 2, 2, 2, 2, 2, 2, 2, 2, 2, 1, 1, 1, 1, 1, 1, 1, 1, 1, 1, 1, 1, 1, 1, 1, 1, 1, 1, 1, 1, 1, 1, 1, 1, 1, 1, 1, 1, 1, 1, 1, 1, 1, 1, 1, 1, 1, 1, 1, 1, 1, 1, 1, 1, 1, 1, 1, 1, 1, 1, 1, 1, 1, 1, 1, 1, 1, 1, 1, 1, 1, 1, 1, 1, 1, 1, 1, 1, 1, 1, 1, 1, 1, 1, 1, 1, 1, 1, 1, 1, 3, 3, 3, 3, 3, 3, 3, 3, 3, 3, 3, 3, 3, 3, 3, 3, 3, 3, 3, 3, 3, 3, 3, 3, 3, 3, 3, 3, 3, 3, 3, 3, 3, 3, 3, 3, 3, 3, 3, 3, 3, 3, 3, 3, 3, 3, 3, 3, 3, 3, 3, 3, 3, 3, 3, 3, 3, 3, 3, 3, 3, 3, 3, 3, 3, 3, 3, 3, 3, 3, 3, 3, 3, 3, 3, 3, 3, 3, 3, 3, 3, 3, 3, 3, 3, 3, 3, 3, 3, 3, 3, 3, 3, 3, 3, 3, 3, 3, 3, 3, 3, 3, 3, 3, 3, 3, 3, 3, 3, 3, 3, 3, 3, 3, 3, 3, 3, 3, 3, 3, 3, 3, 3, 3, 3, 3, 3, 3, 3, 3, 3, 3, 3, 3, 3, 3, 3, 3, 3, 3, 3, 3, 3, 3, 3, 3, 3, 3, 3, 3, 3, 3, 3, 3, 3, 3, 3, 3, 3, 3, 3, 3, 3, 3, 3, 3, 3, 3, 3, 3, 3, 3, 3, 3, 3, 3, 3, 3, 3, 3, 3, 3, 3, 3, 3, 3, 3, 3, 3, 3, 3, 3, 3, 3, 3, 3, 3, 3, 3, 3, 3, 3, 3, 3, 3, 3, 3, 3, 3, 3, 3, 3, 3, 3, 3, 3, 3, 3, 3, 3, 3, 3, 3, 3, 3, 3, 3, 3, 3, 3, 3, 3, 3, 3, 3, 3, 3, 3, 3, 3, 3, 3, 3, 3, 3, 3, 3, 3, 3, 3, 3, 3, 3, 3, 3, 3, 3, 3, 3, 3, 3, 3, 3, 3, 3, 3, 3, 3, 3, 3, 3, 3, 3, 3, 3, 3, 3, 3, 3, 3, 3, 3, 3, 3, 3, 3, 3, 3, 3, 3, 3, 3, 3, 3, 3, 3, 3, 3, 3, 3, 3, 3, 3, 3, 3, 3, 3, 3, 3, 3, 3, 3, 3, 3, 3, 3, 3, 3, 3, 3, 3, 3, 3, 3, 3, 3, 3, 3, 3, 3, 3, 3, 3, 3, 3, 3, 3, 3, 3, 3, 3, 3, 3, 3, 3, 3, 3, 3, 3, 3, 3, 3, 3, 3, 3, 3, 3, 3, 3, 3, 3, 3, 3, 3, 3, 3, 3, 3, 3, 3, 3, 3, 3, 3, 3, 3, 3, 3, 3, 3, 3, 3, 3, 3, 3, 3, 3, 3, 3, 3, 3, 3, 3, 3, 3, 3, 3, 3, 3, 3, 3, 3, 3, 3, 3, 3, 3, 3, 3, 3, 3, 3, 3, 3, 3, 3, 3, 3, 3, 3, 3, 3, 3, 3, 3, 3, 3, 3, 3, 3, 3, 3, 3, 3, 3, 3, 3, 3, 3, 3, 3, 3, 3, 3, 3, 3, 3, 3, 3, 3, 3, 3, 3, 3, 3, 3, 3, 3, 3, 3, 3, 3, 3, 3, 3, 3, 3, 3, 3, 3, 3, 3, 3, 3, 3, 3, 3, 3, 3, 3, 3, 3, 3, 3, 3, 3, 3, 3, 3, 3, 3, 3, 3, 3, 3, 3, 3, 3, 3, 3, 3, 3, 3, 3, 3, 3, 3, 3, 3, 3, 3, 3, 3, 3, 3, 3, 3, 3, 3, 3, 3, 3, 3, 3, 3, 3, 3, 3, 3, 3, 3, 3, 3, 3, 3, 3, 3, 3, 3, 3, 3, 3, 3, 3, 3, 3, 3, 3, 3, 3, 3, 3, 3, 3, 3, 3, 3, 3, 3, 3, 3, 3, 3, 3, 3, 3, 3, 3, 3, 3, 3, 3, 3, 3, 3, 3, 3, 3, 3, 3, 3, 3, 3, 3, 3, 3, 3, 3, 3, 3, 3, 3, 3, 3, 3, 3, 3, 3, 3, 3, 3, 3, 3, 3, 3, 3, 3, 3, 3, 3, 3, 3, 3, 3, 3, 3, 3, 3, 3, 3, 3, 3, 3, 3, 3, 3, 3, 3, 3, 3, 3, 3, 3, 3, 3, 3, 3, 3, 3, 3])
me_birch.materials.append(mat_birchbark)
me_birch.materials.append(mat_leaves3)
me_birch.materials.append(mat_leaves0)
me_birch.materials.append(mat_bark)
me_birch.update()

# ---- objects
ob_birch = bpy.data.objects.new('Birch', me_birch)

# ---- transforms, parenting, visibility, modifiers, constraints
ob_birch.location = (0.0, 0.0, 0.0)

# ---- collection membership
col_collection.objects.link(ob_birch)

# ---- scene / render settings (as saved in the file)
scene.frame_start = 1; scene.frame_end = 250; scene.frame_set(1)
scene.render.engine = 'BLENDER_EEVEE_NEXT'
scene.render.bake_bias = 0.0
scene.render.bake_samples = 0
scene.render.compositor_device = 'GPU'
scene.eevee.use_volume_custom_range = False
scene.eevee.fast_gi_thickness_near = 0.1
scene.eevee.fast_gi_thickness_far = 0.0
scene.eevee.ray_tracing_options.screen_trace_thickness = 0.1
bpy.context.view_layer.update()

# ---- added for rendering (the .blend has no active camera and no usable light): camera, sun
cam_auto = bpy.data.cameras.new('AutoCamera')
cam_auto.lens = 50.0
cam_auto.sensor_width = 36.0
cam_auto.clip_end = 1000.0
ob_auto_camera = bpy.data.objects.new('AutoCamera', cam_auto)
scene.collection.objects.link(ob_auto_camera)
ob_auto_camera.location = (6.98008, -8.33808, 8.77131)
ob_auto_camera.rotation_euler = (1.09748, -7.21219e-08, 0.694738)
scene.camera = ob_auto_camera
light_auto_sun = bpy.data.lights.new('AutoSun', 'SUN')
light_auto_sun.energy = 3.0
light_auto_sun.angle = 0.0523599
ob_auto_sun = bpy.data.objects.new('AutoSun', light_auto_sun)
scene.collection.objects.link(ob_auto_sun)
ob_auto_sun.rotation_euler = (0.872665, 0.174533, 0.523599)
bpy.context.view_layer.update()
